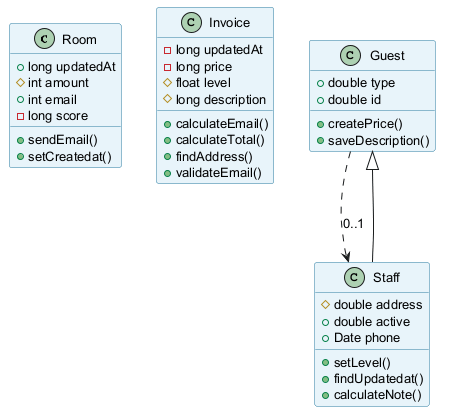

The diagram above was rendered by PlantUML. Its source (embedded in the PNG):
@startuml
skinparam backgroundColor #FFFFFF
skinparam classBackgroundColor #E8F4FA
skinparam classBorderColor #2C7DA0
skinparam defaultFontSize 13
class Room {
  +long updatedAt
  #int amount
  +int email
  -long score
  +sendEmail()
  +setCreatedat()
}
class Invoice {
  -long updatedAt
  -long price
  #float level
  #long description
  +calculateEmail()
  +calculateTotal()
  +findAddress()
  +validateEmail()
}
class Guest {
  +double type
  +double id
  +createPrice()
  +saveDescription()
}
class Staff {
  #double address
  +double active
  +Date phone
  +setLevel()
  +findUpdatedat()
  +calculateNote()
}
Staff --|> Guest
Guest ..> Staff : "0..1"
@enduml